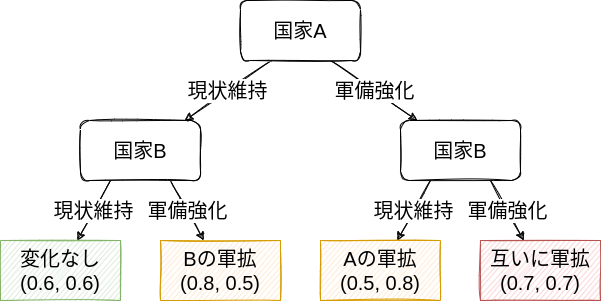

The diagram above was exported from draw.io. Its source (the exported page's mxGraphModel, read from the mxfile embedded in the PNG):
<mxGraphModel dx="1980" dy="800" grid="1" gridSize="10" guides="1" tooltips="1" connect="1" arrows="1" fold="1" page="1" pageScale="1" pageWidth="850" pageHeight="1100" math="0" shadow="0">
  <root>
    <mxCell id="0" />
    <mxCell id="1" parent="0" />
    <mxCell id="12" value="現状維持" style="edgeStyle=none;html=1;exitX=0.25;exitY=1;exitDx=0;exitDy=0;fontSize=20;sketch=1;" parent="1" edge="1">
      <mxGeometry relative="1" as="geometry">
        <mxPoint x="-449" y="100" as="sourcePoint" />
        <mxPoint x="-535.6666666666667" y="160" as="targetPoint" />
      </mxGeometry>
    </mxCell>
    <mxCell id="13" value="軍備強化" style="edgeStyle=none;sketch=1;html=1;exitX=0.75;exitY=1;exitDx=0;exitDy=0;fontSize=20;" parent="1" source="14" target="18" edge="1">
      <mxGeometry relative="1" as="geometry" />
    </mxCell>
    <mxCell id="14" value="&lt;font style=&quot;font-size: 20px&quot;&gt;国家A&lt;/font&gt;" style="whiteSpace=wrap;html=1;sketch=1;rounded=1;" parent="1" vertex="1">
      <mxGeometry x="-480" y="40" width="120" height="60" as="geometry" />
    </mxCell>
    <mxCell id="16" value="現状維持" style="edgeStyle=none;sketch=1;html=1;exitX=0.25;exitY=1;exitDx=0;exitDy=0;fontSize=20;" parent="1" source="18" target="26" edge="1">
      <mxGeometry relative="1" as="geometry">
        <mxPoint x="-373.33333333333326" y="280" as="targetPoint" />
      </mxGeometry>
    </mxCell>
    <mxCell id="17" value="軍備強化" style="edgeStyle=none;sketch=1;html=1;exitX=0.75;exitY=1;exitDx=0;exitDy=0;fontSize=20;" parent="1" source="18" target="27" edge="1">
      <mxGeometry relative="1" as="geometry">
        <mxPoint x="-246.66666666666674" y="280" as="targetPoint" />
      </mxGeometry>
    </mxCell>
    <mxCell id="18" value="&lt;font style=&quot;font-size: 20px&quot;&gt;国家B&lt;/font&gt;" style="whiteSpace=wrap;html=1;sketch=1;rounded=1;" parent="1" vertex="1">
      <mxGeometry x="-320" y="160" width="120" height="60" as="geometry" />
    </mxCell>
    <mxCell id="26" value="Aの軍拡&lt;br&gt;(0.5, 0.8)" style="whiteSpace=wrap;html=1;rounded=0;sketch=1;fontSize=20;fillColor=#ffe6cc;strokeColor=#d79b00;" parent="1" vertex="1">
      <mxGeometry x="-400" y="280" width="120" height="60" as="geometry" />
    </mxCell>
    <mxCell id="27" value="互いに軍拡&lt;br&gt;(0.7, 0.7)" style="whiteSpace=wrap;html=1;rounded=0;sketch=1;fontSize=20;fillColor=#f8cecc;strokeColor=#b85450;" parent="1" vertex="1">
      <mxGeometry x="-240" y="280" width="120" height="60" as="geometry" />
    </mxCell>
    <mxCell id="29" value="現状維持" style="edgeStyle=none;sketch=1;html=1;exitX=0.25;exitY=1;exitDx=0;exitDy=0;fontSize=20;" parent="1" source="31" target="32" edge="1">
      <mxGeometry relative="1" as="geometry">
        <mxPoint x="-693.3333333333333" y="280" as="targetPoint" />
      </mxGeometry>
    </mxCell>
    <mxCell id="30" value="軍備強化" style="edgeStyle=none;sketch=1;html=1;exitX=0.75;exitY=1;exitDx=0;exitDy=0;fontSize=20;" parent="1" source="31" target="33" edge="1">
      <mxGeometry relative="1" as="geometry">
        <mxPoint x="-566.6666666666667" y="280" as="targetPoint" />
      </mxGeometry>
    </mxCell>
    <mxCell id="31" value="&lt;font style=&quot;font-size: 20px&quot;&gt;国家B&lt;/font&gt;" style="whiteSpace=wrap;html=1;sketch=1;rounded=1;" parent="1" vertex="1">
      <mxGeometry x="-640" y="160" width="120" height="60" as="geometry" />
    </mxCell>
    <mxCell id="32" value="変化なし&lt;br&gt;(0.6, 0.6)" style="whiteSpace=wrap;html=1;rounded=0;sketch=1;fontSize=20;fillColor=#d5e8d4;strokeColor=#82b366;" parent="1" vertex="1">
      <mxGeometry x="-720" y="280" width="120" height="60" as="geometry" />
    </mxCell>
    <mxCell id="33" value="Bの軍拡&lt;br&gt;(0.8, 0.5)" style="whiteSpace=wrap;html=1;rounded=0;sketch=1;fontSize=20;fillColor=#ffe6cc;strokeColor=#d79b00;" parent="1" vertex="1">
      <mxGeometry x="-560" y="280" width="120" height="60" as="geometry" />
    </mxCell>
  </root>
</mxGraphModel>